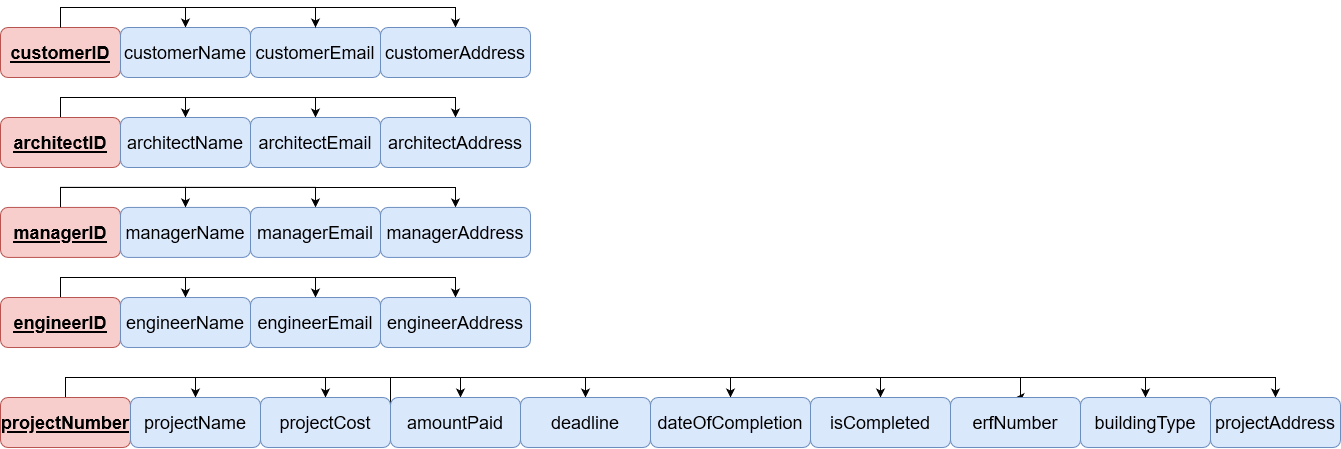

The diagram above was exported from draw.io. Its source (the exported page's mxGraphModel, read from the mxfile embedded in the PNG):
<mxGraphModel dx="1120" dy="1380" grid="1" gridSize="10" guides="1" tooltips="1" connect="1" arrows="1" fold="1" page="1" pageScale="1" pageWidth="850" pageHeight="1100" math="0" shadow="0">
  <root>
    <mxCell id="0" />
    <mxCell id="1" parent="0" />
    <mxCell id="Rb3kkHBW1xDQVtTOPsgO-8" style="edgeStyle=orthogonalEdgeStyle;rounded=0;orthogonalLoop=1;jettySize=auto;html=1;exitX=0.5;exitY=0;exitDx=0;exitDy=0;entryX=0.5;entryY=0;entryDx=0;entryDy=0;fontSize=18;" parent="1" source="Rb3kkHBW1xDQVtTOPsgO-2" target="Rb3kkHBW1xDQVtTOPsgO-5" edge="1">
      <mxGeometry relative="1" as="geometry" />
    </mxCell>
    <mxCell id="Rb3kkHBW1xDQVtTOPsgO-10" style="edgeStyle=orthogonalEdgeStyle;rounded=0;orthogonalLoop=1;jettySize=auto;html=1;exitX=0.5;exitY=0;exitDx=0;exitDy=0;entryX=0.5;entryY=0;entryDx=0;entryDy=0;fontSize=18;" parent="1" source="Rb3kkHBW1xDQVtTOPsgO-2" target="Rb3kkHBW1xDQVtTOPsgO-7" edge="1">
      <mxGeometry relative="1" as="geometry" />
    </mxCell>
    <mxCell id="Rb3kkHBW1xDQVtTOPsgO-2" value="&lt;b&gt;&lt;u&gt;customerID&lt;/u&gt;&lt;/b&gt;" style="rounded=1;whiteSpace=wrap;html=1;fontSize=18;fillColor=#f8cecc;strokeColor=#b85450;" parent="1" vertex="1">
      <mxGeometry x="10" y="30" width="120" height="50" as="geometry" />
    </mxCell>
    <mxCell id="Rb3kkHBW1xDQVtTOPsgO-16" style="edgeStyle=orthogonalEdgeStyle;rounded=0;orthogonalLoop=1;jettySize=auto;html=1;exitX=0.5;exitY=0;exitDx=0;exitDy=0;entryX=0.5;entryY=0;entryDx=0;entryDy=0;fontSize=18;" parent="1" source="Rb3kkHBW1xDQVtTOPsgO-4" target="Rb3kkHBW1xDQVtTOPsgO-12" edge="1">
      <mxGeometry relative="1" as="geometry" />
    </mxCell>
    <mxCell id="Rb3kkHBW1xDQVtTOPsgO-18" style="edgeStyle=orthogonalEdgeStyle;rounded=0;orthogonalLoop=1;jettySize=auto;html=1;entryX=0.5;entryY=0;entryDx=0;entryDy=0;fontSize=18;" parent="1" source="Rb3kkHBW1xDQVtTOPsgO-4" target="Rb3kkHBW1xDQVtTOPsgO-14" edge="1">
      <mxGeometry relative="1" as="geometry" />
    </mxCell>
    <mxCell id="Rb3kkHBW1xDQVtTOPsgO-19" style="edgeStyle=orthogonalEdgeStyle;rounded=0;orthogonalLoop=1;jettySize=auto;html=1;entryX=0.5;entryY=0;entryDx=0;entryDy=0;fontSize=18;" parent="1" source="Rb3kkHBW1xDQVtTOPsgO-4" target="Rb3kkHBW1xDQVtTOPsgO-15" edge="1">
      <mxGeometry relative="1" as="geometry">
        <Array as="points">
          <mxPoint x="70" y="100" />
          <mxPoint x="465" y="100" />
        </Array>
      </mxGeometry>
    </mxCell>
    <mxCell id="Rb3kkHBW1xDQVtTOPsgO-4" value="&lt;b&gt;&lt;u&gt;architectID&lt;/u&gt;&lt;/b&gt;" style="rounded=1;whiteSpace=wrap;html=1;fontSize=18;fillColor=#f8cecc;strokeColor=#b85450;" parent="1" vertex="1">
      <mxGeometry x="10" y="120" width="120" height="50" as="geometry" />
    </mxCell>
    <mxCell id="Rb3kkHBW1xDQVtTOPsgO-5" value="customerName" style="rounded=1;whiteSpace=wrap;html=1;fontSize=18;fillColor=#dae8fc;strokeColor=#6c8ebf;" parent="1" vertex="1">
      <mxGeometry x="130" y="30" width="130" height="50" as="geometry" />
    </mxCell>
    <mxCell id="Rb3kkHBW1xDQVtTOPsgO-6" value="customerEmail" style="rounded=1;whiteSpace=wrap;html=1;fontSize=18;fillColor=#dae8fc;strokeColor=#6c8ebf;" parent="1" vertex="1">
      <mxGeometry x="260" y="30" width="130" height="50" as="geometry" />
    </mxCell>
    <mxCell id="Rb3kkHBW1xDQVtTOPsgO-7" value="customerAddress" style="rounded=1;whiteSpace=wrap;html=1;fontSize=18;fillColor=#dae8fc;strokeColor=#6c8ebf;" parent="1" vertex="1">
      <mxGeometry x="390" y="30" width="150" height="50" as="geometry" />
    </mxCell>
    <mxCell id="Rb3kkHBW1xDQVtTOPsgO-9" style="edgeStyle=orthogonalEdgeStyle;rounded=0;orthogonalLoop=1;jettySize=auto;html=1;exitX=0.5;exitY=0;exitDx=0;exitDy=0;entryX=0.5;entryY=0;entryDx=0;entryDy=0;fontSize=18;" parent="1" source="Rb3kkHBW1xDQVtTOPsgO-2" target="Rb3kkHBW1xDQVtTOPsgO-6" edge="1">
      <mxGeometry relative="1" as="geometry">
        <mxPoint x="80" y="40" as="sourcePoint" />
        <mxPoint x="205" y="40" as="targetPoint" />
        <Array as="points">
          <mxPoint x="70" y="10" />
          <mxPoint x="325" y="10" />
        </Array>
      </mxGeometry>
    </mxCell>
    <mxCell id="Rb3kkHBW1xDQVtTOPsgO-12" value="architectName" style="rounded=1;whiteSpace=wrap;html=1;fontSize=18;fillColor=#dae8fc;strokeColor=#6c8ebf;" parent="1" vertex="1">
      <mxGeometry x="130" y="120" width="130" height="50" as="geometry" />
    </mxCell>
    <mxCell id="Rb3kkHBW1xDQVtTOPsgO-14" value="architectEmail" style="rounded=1;whiteSpace=wrap;html=1;fontSize=18;fillColor=#dae8fc;strokeColor=#6c8ebf;" parent="1" vertex="1">
      <mxGeometry x="260" y="120" width="130" height="50" as="geometry" />
    </mxCell>
    <mxCell id="Rb3kkHBW1xDQVtTOPsgO-15" value="architectAddress" style="rounded=1;whiteSpace=wrap;html=1;fontSize=18;fillColor=#dae8fc;strokeColor=#6c8ebf;" parent="1" vertex="1">
      <mxGeometry x="390" y="120" width="150" height="50" as="geometry" />
    </mxCell>
    <mxCell id="Rb3kkHBW1xDQVtTOPsgO-21" style="edgeStyle=orthogonalEdgeStyle;rounded=0;orthogonalLoop=1;jettySize=auto;html=1;exitX=0.5;exitY=0;exitDx=0;exitDy=0;entryX=0.5;entryY=0;entryDx=0;entryDy=0;fontSize=18;" parent="1" source="Rb3kkHBW1xDQVtTOPsgO-24" target="Rb3kkHBW1xDQVtTOPsgO-25" edge="1">
      <mxGeometry relative="1" as="geometry" />
    </mxCell>
    <mxCell id="Rb3kkHBW1xDQVtTOPsgO-22" style="edgeStyle=orthogonalEdgeStyle;rounded=0;orthogonalLoop=1;jettySize=auto;html=1;entryX=0.5;entryY=0;entryDx=0;entryDy=0;fontSize=18;" parent="1" source="Rb3kkHBW1xDQVtTOPsgO-24" target="Rb3kkHBW1xDQVtTOPsgO-26" edge="1">
      <mxGeometry relative="1" as="geometry" />
    </mxCell>
    <mxCell id="Rb3kkHBW1xDQVtTOPsgO-23" style="edgeStyle=orthogonalEdgeStyle;rounded=0;orthogonalLoop=1;jettySize=auto;html=1;entryX=0.5;entryY=0;entryDx=0;entryDy=0;fontSize=18;" parent="1" source="Rb3kkHBW1xDQVtTOPsgO-24" target="Rb3kkHBW1xDQVtTOPsgO-27" edge="1">
      <mxGeometry relative="1" as="geometry">
        <Array as="points">
          <mxPoint x="70" y="190" />
          <mxPoint x="465" y="190" />
        </Array>
      </mxGeometry>
    </mxCell>
    <mxCell id="Rb3kkHBW1xDQVtTOPsgO-24" value="&lt;b&gt;&lt;u&gt;managerID&lt;/u&gt;&lt;/b&gt;" style="rounded=1;whiteSpace=wrap;html=1;fontSize=18;fillColor=#f8cecc;strokeColor=#b85450;" parent="1" vertex="1">
      <mxGeometry x="10" y="209.91999999999996" width="120" height="50" as="geometry" />
    </mxCell>
    <mxCell id="Rb3kkHBW1xDQVtTOPsgO-25" value="managerName" style="rounded=1;whiteSpace=wrap;html=1;fontSize=18;fillColor=#dae8fc;strokeColor=#6c8ebf;" parent="1" vertex="1">
      <mxGeometry x="130" y="209.91999999999996" width="130" height="50" as="geometry" />
    </mxCell>
    <mxCell id="Rb3kkHBW1xDQVtTOPsgO-26" value="managerEmail" style="rounded=1;whiteSpace=wrap;html=1;fontSize=18;fillColor=#dae8fc;strokeColor=#6c8ebf;" parent="1" vertex="1">
      <mxGeometry x="260" y="209.91999999999996" width="130" height="50" as="geometry" />
    </mxCell>
    <mxCell id="Rb3kkHBW1xDQVtTOPsgO-27" value="managerAddress" style="rounded=1;whiteSpace=wrap;html=1;fontSize=18;fillColor=#dae8fc;strokeColor=#6c8ebf;" parent="1" vertex="1">
      <mxGeometry x="390" y="209.91999999999996" width="150" height="50" as="geometry" />
    </mxCell>
    <mxCell id="Rb3kkHBW1xDQVtTOPsgO-28" style="edgeStyle=orthogonalEdgeStyle;rounded=0;orthogonalLoop=1;jettySize=auto;html=1;exitX=0.5;exitY=0;exitDx=0;exitDy=0;entryX=0.5;entryY=0;entryDx=0;entryDy=0;fontSize=18;" parent="1" target="Rb3kkHBW1xDQVtTOPsgO-32" edge="1">
      <mxGeometry relative="1" as="geometry">
        <mxPoint x="1030" y="400.01" as="sourcePoint" />
        <Array as="points">
          <mxPoint x="1030" y="379.97" />
          <mxPoint x="1155" y="379.97" />
        </Array>
      </mxGeometry>
    </mxCell>
    <mxCell id="Rb3kkHBW1xDQVtTOPsgO-29" style="edgeStyle=orthogonalEdgeStyle;rounded=0;orthogonalLoop=1;jettySize=auto;html=1;entryX=0.5;entryY=0;entryDx=0;entryDy=0;fontSize=18;" parent="1" target="Rb3kkHBW1xDQVtTOPsgO-33" edge="1">
      <mxGeometry relative="1" as="geometry">
        <mxPoint x="1090" y="424.97" as="sourcePoint" />
      </mxGeometry>
    </mxCell>
    <mxCell id="Rb3kkHBW1xDQVtTOPsgO-32" value="buildingType" style="rounded=1;whiteSpace=wrap;html=1;fontSize=18;fillColor=#dae8fc;strokeColor=#6c8ebf;" parent="1" vertex="1">
      <mxGeometry x="1090" y="400.01" width="130" height="50" as="geometry" />
    </mxCell>
    <mxCell id="Rb3kkHBW1xDQVtTOPsgO-33" value="projectAddress" style="rounded=1;whiteSpace=wrap;html=1;fontSize=18;fillColor=#dae8fc;strokeColor=#6c8ebf;" parent="1" vertex="1">
      <mxGeometry x="1220" y="400.01" width="130" height="50" as="geometry" />
    </mxCell>
    <mxCell id="Rb3kkHBW1xDQVtTOPsgO-40" style="edgeStyle=orthogonalEdgeStyle;rounded=0;orthogonalLoop=1;jettySize=auto;html=1;exitX=0.5;exitY=0;exitDx=0;exitDy=0;entryX=0.5;entryY=0;entryDx=0;entryDy=0;fontSize=18;" parent="1" source="Rb3kkHBW1xDQVtTOPsgO-43" target="Rb3kkHBW1xDQVtTOPsgO-44" edge="1">
      <mxGeometry relative="1" as="geometry" />
    </mxCell>
    <mxCell id="Rb3kkHBW1xDQVtTOPsgO-41" style="edgeStyle=orthogonalEdgeStyle;rounded=0;orthogonalLoop=1;jettySize=auto;html=1;entryX=0.5;entryY=0;entryDx=0;entryDy=0;fontSize=18;" parent="1" source="Rb3kkHBW1xDQVtTOPsgO-43" target="Rb3kkHBW1xDQVtTOPsgO-45" edge="1">
      <mxGeometry relative="1" as="geometry" />
    </mxCell>
    <mxCell id="Rb3kkHBW1xDQVtTOPsgO-42" style="edgeStyle=orthogonalEdgeStyle;rounded=0;orthogonalLoop=1;jettySize=auto;html=1;fontSize=18;" parent="1" source="Rb3kkHBW1xDQVtTOPsgO-43" target="Rb3kkHBW1xDQVtTOPsgO-46" edge="1">
      <mxGeometry relative="1" as="geometry">
        <Array as="points">
          <mxPoint x="75" y="379.97" />
          <mxPoint x="470" y="379.97" />
        </Array>
      </mxGeometry>
    </mxCell>
    <mxCell id="Rb3kkHBW1xDQVtTOPsgO-51" style="edgeStyle=orthogonalEdgeStyle;rounded=0;orthogonalLoop=1;jettySize=auto;html=1;entryX=0.5;entryY=0;entryDx=0;entryDy=0;fontSize=18;" parent="1" source="Rb3kkHBW1xDQVtTOPsgO-43" target="Rb3kkHBW1xDQVtTOPsgO-47" edge="1">
      <mxGeometry relative="1" as="geometry" />
    </mxCell>
    <mxCell id="Rb3kkHBW1xDQVtTOPsgO-52" style="edgeStyle=orthogonalEdgeStyle;rounded=0;orthogonalLoop=1;jettySize=auto;html=1;entryX=0.5;entryY=0;entryDx=0;entryDy=0;fontSize=18;" parent="1" source="Rb3kkHBW1xDQVtTOPsgO-43" target="Rb3kkHBW1xDQVtTOPsgO-48" edge="1">
      <mxGeometry relative="1" as="geometry" />
    </mxCell>
    <mxCell id="Rb3kkHBW1xDQVtTOPsgO-53" style="edgeStyle=orthogonalEdgeStyle;rounded=0;orthogonalLoop=1;jettySize=auto;html=1;entryX=0.5;entryY=0;entryDx=0;entryDy=0;fontSize=18;" parent="1" source="Rb3kkHBW1xDQVtTOPsgO-43" target="Rb3kkHBW1xDQVtTOPsgO-50" edge="1">
      <mxGeometry relative="1" as="geometry">
        <Array as="points">
          <mxPoint x="75" y="379.97" />
          <mxPoint x="890" y="379.97" />
        </Array>
      </mxGeometry>
    </mxCell>
    <mxCell id="z3o1-os3DqYTsCrzBlkz-9" style="edgeStyle=orthogonalEdgeStyle;rounded=0;orthogonalLoop=1;jettySize=auto;html=1;entryX=0.5;entryY=0;entryDx=0;entryDy=0;" edge="1" parent="1" source="Rb3kkHBW1xDQVtTOPsgO-43" target="z3o1-os3DqYTsCrzBlkz-8">
      <mxGeometry relative="1" as="geometry">
        <Array as="points">
          <mxPoint x="75" y="379.97" />
          <mxPoint x="1030" y="379.97" />
          <mxPoint x="1030" y="399.97" />
        </Array>
      </mxGeometry>
    </mxCell>
    <mxCell id="Rb3kkHBW1xDQVtTOPsgO-43" value="&lt;b&gt;&lt;u&gt;projectNumber&lt;/u&gt;&lt;/b&gt;" style="rounded=1;whiteSpace=wrap;html=1;fontSize=18;fillColor=#f8cecc;strokeColor=#b85450;" parent="1" vertex="1">
      <mxGeometry x="10" y="400.01" width="130" height="50" as="geometry" />
    </mxCell>
    <mxCell id="Rb3kkHBW1xDQVtTOPsgO-44" value="projectName" style="rounded=1;whiteSpace=wrap;html=1;fontSize=18;fillColor=#dae8fc;strokeColor=#6c8ebf;" parent="1" vertex="1">
      <mxGeometry x="140" y="400.01" width="130" height="50" as="geometry" />
    </mxCell>
    <mxCell id="Rb3kkHBW1xDQVtTOPsgO-45" value="projectCost" style="rounded=1;whiteSpace=wrap;html=1;fontSize=18;fillColor=#dae8fc;strokeColor=#6c8ebf;" parent="1" vertex="1">
      <mxGeometry x="270" y="400.01" width="130" height="50" as="geometry" />
    </mxCell>
    <mxCell id="Rb3kkHBW1xDQVtTOPsgO-46" value="amountPaid" style="rounded=1;whiteSpace=wrap;html=1;fontSize=18;fillColor=#dae8fc;strokeColor=#6c8ebf;" parent="1" vertex="1">
      <mxGeometry x="400" y="400.01" width="130" height="50" as="geometry" />
    </mxCell>
    <mxCell id="Rb3kkHBW1xDQVtTOPsgO-47" value="deadline" style="rounded=1;whiteSpace=wrap;html=1;fontSize=18;fillColor=#dae8fc;strokeColor=#6c8ebf;" parent="1" vertex="1">
      <mxGeometry x="530" y="400.01" width="130" height="50" as="geometry" />
    </mxCell>
    <mxCell id="Rb3kkHBW1xDQVtTOPsgO-48" value="dateOfCompletion" style="rounded=1;whiteSpace=wrap;html=1;fontSize=18;fillColor=#dae8fc;strokeColor=#6c8ebf;" parent="1" vertex="1">
      <mxGeometry x="660" y="400.01" width="160" height="50" as="geometry" />
    </mxCell>
    <mxCell id="Rb3kkHBW1xDQVtTOPsgO-50" value="isCompleted" style="rounded=1;whiteSpace=wrap;html=1;fontSize=18;fillColor=#dae8fc;strokeColor=#6c8ebf;" parent="1" vertex="1">
      <mxGeometry x="820" y="400.01" width="140" height="50" as="geometry" />
    </mxCell>
    <mxCell id="z3o1-os3DqYTsCrzBlkz-1" style="edgeStyle=orthogonalEdgeStyle;rounded=0;orthogonalLoop=1;jettySize=auto;html=1;exitX=0.5;exitY=0;exitDx=0;exitDy=0;entryX=0.5;entryY=0;entryDx=0;entryDy=0;fontSize=18;" edge="1" parent="1" source="z3o1-os3DqYTsCrzBlkz-4" target="z3o1-os3DqYTsCrzBlkz-5">
      <mxGeometry relative="1" as="geometry" />
    </mxCell>
    <mxCell id="z3o1-os3DqYTsCrzBlkz-2" style="edgeStyle=orthogonalEdgeStyle;rounded=0;orthogonalLoop=1;jettySize=auto;html=1;entryX=0.5;entryY=0;entryDx=0;entryDy=0;fontSize=18;" edge="1" parent="1" source="z3o1-os3DqYTsCrzBlkz-4" target="z3o1-os3DqYTsCrzBlkz-6">
      <mxGeometry relative="1" as="geometry" />
    </mxCell>
    <mxCell id="z3o1-os3DqYTsCrzBlkz-3" style="edgeStyle=orthogonalEdgeStyle;rounded=0;orthogonalLoop=1;jettySize=auto;html=1;entryX=0.5;entryY=0;entryDx=0;entryDy=0;fontSize=18;" edge="1" parent="1" source="z3o1-os3DqYTsCrzBlkz-4" target="z3o1-os3DqYTsCrzBlkz-7">
      <mxGeometry relative="1" as="geometry">
        <Array as="points">
          <mxPoint x="70" y="280" />
          <mxPoint x="465" y="280" />
        </Array>
      </mxGeometry>
    </mxCell>
    <mxCell id="z3o1-os3DqYTsCrzBlkz-4" value="&lt;b&gt;&lt;u&gt;engineerID&lt;/u&gt;&lt;/b&gt;" style="rounded=1;whiteSpace=wrap;html=1;fontSize=18;fillColor=#f8cecc;strokeColor=#b85450;" vertex="1" parent="1">
      <mxGeometry x="10" y="300.02" width="120" height="50" as="geometry" />
    </mxCell>
    <mxCell id="z3o1-os3DqYTsCrzBlkz-5" value="engineerName" style="rounded=1;whiteSpace=wrap;html=1;fontSize=18;fillColor=#dae8fc;strokeColor=#6c8ebf;" vertex="1" parent="1">
      <mxGeometry x="130" y="300.02" width="130" height="50" as="geometry" />
    </mxCell>
    <mxCell id="z3o1-os3DqYTsCrzBlkz-6" value="engineerEmail" style="rounded=1;whiteSpace=wrap;html=1;fontSize=18;fillColor=#dae8fc;strokeColor=#6c8ebf;" vertex="1" parent="1">
      <mxGeometry x="260" y="300.02" width="130" height="50" as="geometry" />
    </mxCell>
    <mxCell id="z3o1-os3DqYTsCrzBlkz-7" value="engineerAddress" style="rounded=1;whiteSpace=wrap;html=1;fontSize=18;fillColor=#dae8fc;strokeColor=#6c8ebf;" vertex="1" parent="1">
      <mxGeometry x="390" y="300.02" width="150" height="50" as="geometry" />
    </mxCell>
    <mxCell id="z3o1-os3DqYTsCrzBlkz-8" value="erfNumber" style="rounded=1;whiteSpace=wrap;html=1;fontSize=18;fillColor=#dae8fc;strokeColor=#6c8ebf;" vertex="1" parent="1">
      <mxGeometry x="960" y="400.01" width="130" height="50" as="geometry" />
    </mxCell>
  </root>
</mxGraphModel>